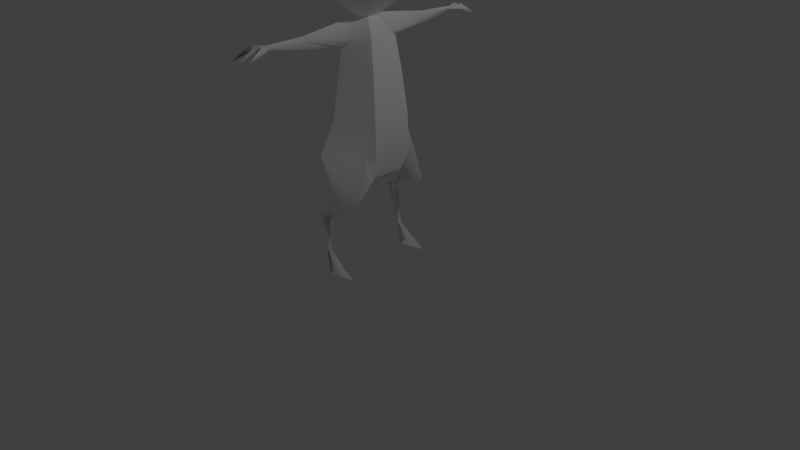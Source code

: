 # Source: zago2.blend  (saved by Blender 2.79.0; exported with 4.5.12 LTS)
import bpy
from mathutils import Matrix  # noqa: F401  (used for matrix-valued properties, if any)

bpy.ops.wm.read_factory_settings(use_empty=True)
scene = bpy.context.scene
scene.name = 'Scene'

# ---- collections
col_collection_1 = bpy.data.collections.new('Collection 1'); scene.collection.children.link(col_collection_1)

# ---- materials (node trees are filled in below, after node groups)
mat_lambert1 = bpy.data.materials.new('lambert1')
mat_lambert1.alpha_threshold = 0.0
mat_lambert1.use_transparent_shadow = False
mat_lambert1.diffuse_color = (1.0, 1.0, 1.0, 1.0)
mat_lambert1.roughness = 0.5

# ---- material node trees

# ---- world
world_world = bpy.data.worlds.new('World'); scene.world = world_world
world_world.color = (0.05088, 0.05088, 0.05088)
world_world.use_sun_shadow = False
world_world.sun_shadow_jitter_overblur = 0.0
world_world.cycles.sampling_method = 'MANUAL'

# ---- cameras
cam_camera = bpy.data.cameras.new('Camera')
cam_camera.clip_end = 100.0
cam_camera.lens = 35.0
cam_camera.sensor_width = 32.0
cam_camera.sensor_height = 18.0
cam_camera.ortho_scale = 7.314
cam_camera.dof.focus_distance = 0.0
cam_camera.dof.aperture_fstop = 128.0

# ---- lights
light_lamp = bpy.data.lights.new('Lamp', 'POINT')
light_lamp.transmission_factor = 0.0
light_lamp.cutoff_distance = 30.0
light_lamp.energy = 100.0
light_lamp.shadow_buffer_clip_start = 1.001
light_lamp.shadow_soft_size = 0.1
light_lamp.shadow_maximum_resolution = 0.006
light_lamp.use_absolute_resolution = True

# ---- meshes
me_x = bpy.data.meshes.new('未命名')
me_x.from_pydata([(0.07227, 3.077, -0.1252), (-0.07227, 3.077, -0.1252), (-0.1445, 3.077, -1.916e-08), (-0.07227, 3.077, 0.1252), (0.07227, 3.077, 0.1252), (0.1445, 3.077, 2.379e-09), (0.2411, 3.33, -0.4177), (-0.2411, 3.33, -0.4177), (-0.4823, 3.33, -6.696e-08), (-0.2411, 3.33, 0.4177), (0.2411, 3.33, 0.4177), (0.4823, 3.33, 4.905e-09), (0.2411, 3.644, -0.4177), (-0.2411, 3.644, -0.4177), (-0.4823, 3.644, -6.696e-08), (-0.2411, 3.644, 0.4177), (0.2411, 3.644, 0.4177), (0.4823, 3.644, 4.905e-09), (0.149, 3.897, -0.2581), (-0.149, 3.897, -0.2581), (-0.2981, 3.897, -3.951e-08), (-0.149, 3.897, 0.2581), (0.149, 3.897, 0.2581), (0.2981, 3.897, 4.905e-09), (2.246e-07, 1.226, -0.3447), (0.0, 3.994, 4.905e-09), (0.2385, 3.897, -0.1033), (0.1788, 3.936, 4.905e-09), (-0.2385, 3.897, -0.1033), (-0.1788, 3.936, -2.175e-08), (0.4309, 4.312, -0.1614), (-0.4309, 4.312, -0.1614), (0.3936, 4.095, 0.05367), (0.4532, 4.075, 0.05367), (0.4234, 4.075, 0.002046), (-0.3936, 4.095, 0.05367), (-0.4532, 4.075, 0.05367), (-0.4234, 4.075, 0.002046), (-0.2566, 1.537, 0.4445), (0.2566, 1.537, 0.4445), (0.5935, 0.0, 0.3898), (-0.5935, 0.0, 0.3898), (-0.199, 1.226, 0.3447), (0.199, 1.226, 0.3447), (-0.2189, 2.445, 0.3791), (0.2189, 2.445, 0.3791), (0.3581, 2.764, 1.5e-08), (0.1659, 2.445, -0.3791), (-0.1659, 2.445, -0.3791), (-0.3581, 2.764, -5.022e-08), (-0.5102, 1.922, -5.532e-08), (-0.2551, 1.922, 0.4418), (0.2551, 1.922, 0.4418), (0.5102, 1.922, 2.07e-08), (0.2551, 1.922, -0.4418), (-0.2551, 1.922, -0.4418), (-0.1032, 2.857, -0.3119), (-1.728, 2.835, -4.414e-08), (-0.1801, 2.857, 0.3119), (0.1801, 2.857, 0.3119), (1.728, 2.835, 9.524e-09), (0.1032, 2.857, -0.3119), (0.2793, 2.857, 0.1507), (0.2701, 2.857, -0.1384), (-0.2793, 2.857, 0.1507), (-0.2701, 2.857, -0.1384), (0.3849, 1.537, 0.3583), (-0.3849, 1.537, 0.3583), (0.9023, 2.924, 0.05519), (0.9023, 2.829, 1.166e-08), (0.9023, 2.924, -0.05519), (0.9023, 2.975, 7.195e-09), (-0.9023, 2.924, 0.05519), (-0.9023, 2.829, -3.042e-08), (-0.9023, 2.924, -0.05519), (-0.9023, 2.975, -1.942e-08), (0.6786, 1.021, 0.2148), (0.5129, 1.041, 0.4375), (0.2449, 1.021, 0.2674), (-0.6786, 1.021, 0.2148), (-0.5129, 1.041, 0.4375), (-0.2449, 1.021, 0.2674), (1.387, 2.961, 9.103e-09), (1.281, 2.937, 0.01744), (1.504, 2.918, 1.002e-08), (1.281, 2.937, -0.01744), (-1.387, 2.961, -1.132e-08), (-1.281, 2.937, 0.01744), (-1.504, 2.918, -2.946e-08), (-1.281, 2.937, -0.01744), (0.6451, 0.7576, -0.2295), (0.5777, 0.6449, -0.06123), (0.5783, 0.7576, -0.2645), (-0.6451, 0.7576, -0.2295), (-0.5777, 0.6449, -0.06123), (-0.5783, 0.7576, -0.2645), (1.486, 2.927, 0.136), (1.486, 2.927, -0.136), (-1.486, 2.927, 0.136), (-1.486, 2.927, -0.136), (1.712, 2.835, 0.1319), (-1.712, 2.835, 0.1319), (1.712, 2.835, -0.1319), (-1.712, 2.835, -0.1319), (1.486, 2.964, -0.06593), (-1.486, 2.964, -0.06593), (1.486, 2.964, 0.06593), (-1.486, 2.964, 0.06593), (1.486, 2.989, 0.0981), (1.486, 2.989, 8.631e-09), (1.486, 2.989, -0.0981), (-1.486, 2.989, 0.0981), (-1.486, 2.989, -4.101e-08), (-1.486, 2.989, -0.0981), (1.497, 2.918, 0.06593), (1.497, 2.918, -0.06593), (-1.497, 2.918, 0.06593), (-1.497, 2.918, -0.06593), (0.4621, 3.038, 3.823e-09), (-0.4621, 3.038, -1.924e-08), (0.6986, 1.54, -0.01825), (-0.6986, 1.54, -0.01825), (0.5883, 0.2615, -0.1151), (-0.5883, 0.2615, -0.1151), (0.6775, 0.0, 0.06019), (0.5055, 0.0, 0.05925), (-0.6775, 0.0, 0.06019), (-0.5055, 0.0, 0.05925), (0.5367, 0.0804, 0.1098), (0.5919, 0.08142, 0.2104), (0.6544, 0.07619, 0.1086), (-0.5367, 0.0804, 0.1098), (-0.5919, 0.08142, 0.2104), (-0.6544, 0.07619, 0.1086), (0.6129, 0.2615, -0.0705), (0.5661, 0.2615, -0.07145), (0.587, 0.2615, -0.02453), (-0.6129, 0.2615, -0.0705), (-0.5661, 0.2615, -0.07145), (-0.587, 0.2615, -0.02453)], [], [(0, 1, 7, 6), (1, 2, 8, 7), (2, 3, 9, 8), (3, 4, 10, 9), (4, 5, 11, 10), (5, 0, 6, 11), (6, 7, 13, 12), (7, 8, 14, 13), (8, 9, 15, 14), (9, 10, 16, 15), (10, 11, 17, 16), (11, 6, 12, 17), (12, 13, 19, 18), (13, 14, 20, 28, 19), (14, 15, 21, 20), (15, 16, 22, 21), (16, 17, 23, 22), (17, 12, 18, 26, 23), (1, 0, 61, 56), (2, 1, 56, 65), (3, 2, 64, 58), (4, 3, 58, 59), (82, 106, 109), (109, 104, 82), (18, 19, 25), (19, 28, 29, 25), (20, 21, 25, 29), (21, 22, 25), (22, 23, 27, 25), (30, 34, 26, 27, 32), (27, 26, 18, 25), (29, 35, 36, 20), (20, 36, 37, 28), (32, 33, 30), (31, 35, 29, 28, 37), (33, 34, 30), (23, 33, 32, 27), (23, 26, 34, 33), (36, 35, 31), (37, 36, 31), (39, 38, 42, 43), (135, 136, 91), (43, 42, 24), (38, 67, 42), (45, 44, 51, 52), (46, 45, 52, 53), (47, 46, 53, 54), (48, 47, 54, 55), (49, 48, 55, 50), (44, 49, 50, 51), (51, 50, 67, 38), (52, 51, 38, 39), (91, 136, 134, 90), (125, 124, 40), (55, 54, 24), (50, 55, 24), (49, 65, 56, 48), (58, 64, 49, 44), (59, 58, 44, 45), (106, 84, 60), (84, 104, 60), (56, 61, 47, 48), (5, 4, 59, 62), (46, 62, 59, 45), (61, 63, 46, 47), (0, 5, 63, 61), (64, 119, 75, 72), (49, 64, 72, 73), (73, 74, 65, 49), (119, 65, 74, 75), (53, 52, 39, 66), (43, 66, 39), (54, 53, 24), (67, 121, 80), (42, 67, 80, 81), (81, 24, 42), (121, 24, 79), (69, 68, 62, 46), (46, 63, 70, 69), (63, 5, 118), (5, 62, 118), (73, 72, 87, 88), (88, 89, 74, 73), (75, 74, 89, 86), (72, 75, 86, 87), (53, 66, 120), (78, 77, 66, 43), (43, 24, 78), (24, 76, 78), (80, 79, 94), (94, 95, 81), (79, 81, 95, 93), (71, 68, 83, 82), (84, 83, 68, 69), (69, 70, 85, 84), (70, 71, 82, 85), (98, 111, 101), (88, 87, 116), (99, 89, 117), (103, 113, 99), (76, 91, 90), (78, 91, 77), (78, 92, 91), (78, 76, 90, 92), (41, 132, 133, 126), (127, 131, 132, 41), (131, 127, 123, 138), (133, 137, 123, 126), (82, 104, 110), (82, 108, 106), (114, 106, 100), (104, 115, 102), (57, 112, 105), (107, 112, 57), (96, 108, 82, 83), (83, 114, 96), (97, 102, 115), (82, 110, 97, 85), (101, 111, 107), (88, 116, 107), (105, 117, 88), (105, 113, 103), (96, 100, 108), (106, 108, 100), (109, 106, 60), (60, 104, 109), (110, 104, 102), (97, 110, 102), (98, 87, 86, 111), (107, 111, 86), (107, 86, 112), (105, 112, 86), (105, 86, 113), (99, 113, 86, 89), (84, 106, 114), (84, 115, 104), (85, 115, 84), (107, 116, 101), (88, 107, 57), (105, 88, 57), (103, 117, 105), (99, 117, 103), (116, 98, 101), (84, 114, 83), (117, 89, 88), (97, 115, 85), (96, 114, 100), (116, 87, 98), (118, 62, 68, 71), (63, 118, 71, 70), (64, 2, 119), (2, 65, 119), (24, 53, 120), (79, 24, 81), (76, 77, 91), (94, 79, 93), (81, 80, 94), (120, 77, 76), (24, 120, 76), (67, 50, 121), (50, 24, 121), (120, 66, 77), (80, 121, 79), (122, 135, 91, 92), (127, 126, 123), (125, 40, 129, 128), (130, 129, 40, 124), (132, 131, 138, 139), (133, 132, 139, 137), (122, 124, 125), (41, 126, 127), (134, 122, 92, 90), (130, 124, 122, 134), (128, 135, 122, 125), (128, 129, 136, 135), (134, 136, 129, 130), (123, 137, 93, 95), (138, 123, 95, 94), (139, 138, 94), (137, 139, 94, 93)])
me_x.polygons.foreach_set('use_smooth', [True] * 180)
_k = set([(0, 1), (0, 5), (0, 6), (0, 61), (1, 2), (1, 7), (1, 56), (2, 3), (2, 8), (2, 119), (3, 4), (3, 9), (3, 58), (4, 5), (4, 10), (4, 59), (5, 11), (5, 118), (6, 7), (6, 11), (6, 12), (7, 8), (7, 13), (8, 9), (8, 14), (9, 10), (9, 15), (10, 11), (10, 16), (11, 17), (12, 13), (12, 17), (12, 18), (13, 14), (13, 19), (14, 15), (14, 20), (15, 16), (15, 21), (16, 17), (16, 22), (17, 23), (18, 19), (18, 25), (18, 26), (19, 25), (19, 28), (20, 21), (20, 28), (20, 29), (21, 22), (21, 25), (22, 23), (22, 25), (23, 26), (23, 27), (24, 42), (24, 43), (24, 54), (24, 55), (25, 27), (25, 29), (38, 42), (38, 51), (39, 43), (39, 52), (40, 124), (40, 125), (41, 126), (41, 127), (42, 43), (42, 81), (43, 78), (44, 51), (44, 58), (45, 52), (45, 59), (46, 53), (46, 69), (47, 54), (47, 61), (48, 55), (48, 56), (49, 50), (49, 73), (50, 121), (53, 120), (57, 88), (57, 112), (60, 84), (60, 109), (69, 84), (71, 82), (71, 118), (73, 88), (75, 86), (75, 119), (76, 90), (76, 120), (79, 93), (79, 121), (82, 109), (86, 112), (90, 134), (91, 135), (93, 137), (94, 138), (124, 130), (125, 128), (126, 133), (127, 131), (128, 135), (130, 134), (131, 138), (133, 137)])
me_x.attributes.new('sharp_edge', 'BOOLEAN', 'EDGE').data.foreach_set('value', [ (min(e.vertices), max(e.vertices)) in _k for e in me_x.edges])
_uv = me_x.uv_layers.new(name='map1')
_uv.uv.foreach_set('vector', [0.4388, 0.116, 0.4097, 0.116, 0.3758, 0.06504, 0.4728, 0.06504, 0.06563, 0.3743, 0.09081, 0.3743, 0.09081, 0.4253, 0.006791, 0.4253, 0.09081, 0.3743, 0.116, 0.3743, 0.1748, 0.4253, 0.09081, 0.4253, 0.5198, 0.3743, 0.5488, 0.3743, 0.5828, 0.4253, 0.4858, 0.4253, 0.2518, 0.3743, 0.2769, 0.3743, 0.2769, 0.4253, 0.1929, 0.4253, 0.2769, 0.3743, 0.3021, 0.3743, 0.361, 0.4253, 0.2769, 0.4253, 0.4728, 0.06504, 0.3758, 0.06504, 0.3758, 0.001992, 0.4728, 0.001992, 0.006791, 0.4253, 0.09081, 0.4253, 0.09081, 0.4883, 0.006791, 0.4883, 0.09081, 0.4253, 0.1748, 0.4253, 0.1748, 0.4883, 0.09081, 0.4883, 0.4858, 0.4253, 0.5828, 0.4253, 0.5828, 0.4883, 0.4858, 0.4883, 0.1929, 0.4253, 0.2769, 0.4253, 0.2769, 0.4883, 0.1929, 0.4883, 0.2769, 0.4253, 0.361, 0.4253, 0.361, 0.4883, 0.2769, 0.4883, 0.2037, 0.6692, 0.2037, 0.7663, 0.1716, 0.7477, 0.1716, 0.6878, 0.006791, 0.4883, 0.09081, 0.4883, 0.09081, 0.5393, 0.07004, 0.5393, 0.03888, 0.5393, 0.09081, 0.4883, 0.1748, 0.4883, 0.1427, 0.5393, 0.09081, 0.5393, 0.74, 0.7379, 0.74, 0.6409, 0.7721, 0.6595, 0.7721, 0.7194, 0.1929, 0.4883, 0.2769, 0.4883, 0.2769, 0.5393, 0.225, 0.5393, 0.2769, 0.4883, 0.361, 0.4883, 0.3289, 0.5393, 0.2977, 0.5393, 0.2769, 0.5393, 0.4097, 0.116, 0.4388, 0.116, 0.445, 0.1602, 0.4035, 0.1602, 0.09081, 0.3743, 0.06563, 0.3743, 0.02808, 0.3301, 0.06296, 0.3301, 0.116, 0.3743, 0.09081, 0.3743, 0.1211, 0.3301, 0.1535, 0.3301, 0.5488, 0.3743, 0.5198, 0.3743, 0.4981, 0.3301, 0.5705, 0.3301, 0.6227, 0.07058, 0.6095, 0.05051, 0.6227, 0.05051, 0.6227, 0.05051, 0.636, 0.05051, 0.6227, 0.07058, 0.1716, 0.6878, 0.1716, 0.7477, 0.1197, 0.7178, 0.1716, 0.7477, 0.1404, 0.7657, 0.1197, 0.7537, 0.1197, 0.7178, 0.824, 0.7494, 0.7721, 0.7194, 0.824, 0.6894, 0.824, 0.7254, 0.7721, 0.7194, 0.7721, 0.6595, 0.824, 0.6894, 0.7721, 0.6595, 0.824, 0.6295, 0.824, 0.6535, 0.824, 0.6894, 0.1521, 0.6311, 0.1193, 0.6326, 0.1404, 0.6698, 0.1197, 0.6818, 0.1089, 0.6386, 0.1197, 0.6818, 0.1404, 0.6698, 0.1716, 0.6878, 0.1197, 0.7178, 0.6612, 0.8495, 0.618, 0.8814, 0.6061, 0.8775, 0.6373, 0.8418, 0.09081, 0.5393, 0.1016, 0.5751, 0.09122, 0.5751, 0.07004, 0.5393, 0.1089, 0.6386, 0.1089, 0.6266, 0.1521, 0.6311, 0.1521, 0.8044, 0.1089, 0.7969, 0.1197, 0.7537, 0.1404, 0.7657, 0.1193, 0.8029, 0.2661, 0.5751, 0.2765, 0.5751, 0.3094, 0.6227, 0.5604, 0.873, 0.5962, 0.8418, 0.6001, 0.8537, 0.5682, 0.8969, 0.2769, 0.5393, 0.2977, 0.5393, 0.2765, 0.5751, 0.2661, 0.5751, 0.6061, 0.8775, 0.618, 0.8814, 0.6105, 0.9252, 0.09122, 0.5751, 0.1016, 0.5751, 0.05834, 0.6227, 0.5859, 0.06463, 0.4827, 0.06463, 0.4943, 0.001992, 0.5743, 0.001992, 0.5503, 0.5448, 0.5597, 0.5448, 0.5524, 0.6219, 0.3773, 0.9487, 0.2973, 0.9487, 0.3373, 0.81, 0.1802, 0.06463, 0.1629, 0.06463, 0.1601, 0.001992, 0.5783, 0.2471, 0.4903, 0.2471, 0.483, 0.142, 0.5856, 0.142, 0.2769, 0.3114, 0.2007, 0.2471, 0.1881, 0.142, 0.2769, 0.142, 0.3532, 0.2471, 0.2769, 0.3114, 0.2769, 0.142, 0.3658, 0.142, 0.3909, 0.2432, 0.4576, 0.2432, 0.4756, 0.3483, 0.373, 0.3483, 0.09081, 0.3114, 0.01455, 0.2471, 0.001934, 0.142, 0.09081, 0.142, 0.1671, 0.2471, 0.09081, 0.3114, 0.09081, 0.142, 0.1797, 0.142, 0.1797, 0.142, 0.09081, 0.142, 0.1629, 0.06463, 0.1802, 0.06463, 0.5856, 0.142, 0.483, 0.142, 0.4827, 0.06463, 0.5859, 0.06463, 0.8214, 0.1317, 0.814, 0.05459, 0.8233, 0.05459, 0.8552, 0.1544, 0.841, 0.7754, 0.8756, 0.7756, 0.8587, 0.8419, 0.373, 0.3483, 0.4756, 0.3483, 0.4243, 0.4883, 0.09081, 0.142, 0.001934, 0.142, 0.02148, 0.001992, 0.09081, 0.3114, 0.06296, 0.3301, 0.02808, 0.3301, 0.01455, 0.2471, 0.1535, 0.3301, 0.1211, 0.3301, 0.09081, 0.3114, 0.1671, 0.2471, 0.5705, 0.3301, 0.4981, 0.3301, 0.4903, 0.2471, 0.5783, 0.2471, 0.5545, 0.8903, 0.5412, 0.8866, 0.5412, 0.8418, 0.5412, 0.8866, 0.5279, 0.8903, 0.5412, 0.8418, 0.4035, 0.1602, 0.445, 0.1602, 0.4576, 0.2432, 0.3909, 0.2432, 0.2769, 0.3743, 0.2518, 0.3743, 0.2142, 0.3301, 0.2466, 0.3301, 0.2769, 0.3114, 0.2466, 0.3301, 0.2142, 0.3301, 0.2007, 0.2471, 0.3397, 0.3301, 0.3048, 0.3301, 0.2769, 0.3114, 0.3532, 0.2471, 0.3021, 0.3743, 0.2769, 0.3743, 0.3048, 0.3301, 0.3397, 0.3301, 0.6567, 0.0291, 0.6871, 0.06586, 0.6871, 0.1544, 0.676, 0.1544, 0.6897, 0.3401, 0.7083, 0.3243, 0.7218, 0.4496, 0.7026, 0.4496, 0.7926, 0.4429, 0.7734, 0.4429, 0.7869, 0.3157, 0.8055, 0.3334, 0.6871, 0.06586, 0.7149, 0.02724, 0.6982, 0.1544, 0.6871, 0.1544, 0.2769, 0.142, 0.1881, 0.142, 0.1875, 0.06463, 0.2049, 0.06463, 0.2076, 0.001992, 0.2049, 0.06463, 0.1875, 0.06463, 0.3658, 0.142, 0.2769, 0.142, 0.3463, 0.001992, 0.9529, 0.625, 0.8772, 0.6256, 0.9688, 0.5252, 0.3679, 0.7435, 0.3305, 0.8061, 0.3048, 0.7063, 0.3587, 0.7022, 0.3843, 0.8245, 0.4256, 0.7014, 0.4256, 0.84, 0.8772, 0.6256, 0.8115, 0.5624, 0.924, 0.5211, 0.662, 0.4454, 0.6812, 0.4454, 0.6677, 0.5707, 0.649, 0.5548, 0.7649, 0.5463, 0.7463, 0.564, 0.7328, 0.4368, 0.752, 0.4368, 0.6506, 0.2952, 0.6227, 0.3204, 0.6227, 0.2565, 0.6227, 0.3204, 0.5924, 0.2933, 0.6227, 0.2565, 0.7026, 0.4496, 0.7218, 0.4496, 0.7243, 0.5258, 0.7205, 0.5707, 0.7747, 0.564, 0.7709, 0.5191, 0.7734, 0.4429, 0.7926, 0.4429, 0.6871, 0.1544, 0.6982, 0.1544, 0.6906, 0.2306, 0.6871, 0.2518, 0.676, 0.1544, 0.6871, 0.1544, 0.6871, 0.2518, 0.6836, 0.2306, 0.2769, 0.142, 0.2049, 0.06463, 0.2806, 0.06523, 0.2189, 0.7022, 0.2728, 0.7063, 0.247, 0.8061, 0.2096, 0.7435, 0.4729, 0.7014, 0.4729, 0.84, 0.4316, 0.7169, 0.4789, 0.8379, 0.5914, 0.7014, 0.602, 0.7886, 0.9688, 0.5252, 0.924, 0.5211, 0.8685, 0.4455, 0.4646, 0.6219, 0.5055, 0.6446, 0.3985, 0.6975, 0.8308, 0.64, 0.9181, 0.6295, 0.851, 0.7365, 0.8375, 0.7294, 0.6227, 0.168, 0.6116, 0.168, 0.6192, 0.09177, 0.6227, 0.07058, 0.6799, 0.3243, 0.6837, 0.3692, 0.6812, 0.4454, 0.662, 0.4454, 0.752, 0.4368, 0.7328, 0.4368, 0.7303, 0.3606, 0.734, 0.3157, 0.6338, 0.168, 0.6227, 0.168, 0.6227, 0.07058, 0.6262, 0.09177, 0.6597, 0.2719, 0.6673, 0.2719, 0.6605, 0.3174, 0.7671, 0.7982, 0.7707, 0.7533, 0.7804, 0.7966, 0.7338, 0.883, 0.7577, 0.8418, 0.7479, 0.8851, 0.7136, 0.3174, 0.7068, 0.2719, 0.7144, 0.2719, 0.7659, 0.2073, 0.8214, 0.1317, 0.8552, 0.1544, 0.2189, 0.7022, 0.2858, 0.6266, 0.2728, 0.7063, 0.6185, 0.6975, 0.5115, 0.6446, 0.5524, 0.6219, 0.8816, 0.7403, 0.9688, 0.7509, 0.9621, 0.8403, 0.9487, 0.8473, 0.9592, 0.3157, 0.9231, 0.3321, 0.9027, 0.3311, 0.8929, 0.3157, 0.4404, 0.4922, 0.4302, 0.5083, 0.41, 0.5086, 0.3739, 0.4922, 0.4302, 0.5083, 0.4404, 0.4922, 0.4755, 0.5448, 0.4667, 0.5448, 0.9027, 0.3311, 0.8666, 0.3683, 0.8577, 0.3683, 0.8929, 0.3157, 0.6227, 0.07058, 0.636, 0.05051, 0.6425, 0.05051, 0.6227, 0.07058, 0.603, 0.05051, 0.6095, 0.05051, 0.4728, 0.8873, 0.4637, 0.8894, 0.4895, 0.8439, 0.4577, 0.8894, 0.4486, 0.8873, 0.4319, 0.8439, 0.6871, 0.3204, 0.6871, 0.2719, 0.7003, 0.2719, 0.6738, 0.2719, 0.6871, 0.2719, 0.6871, 0.3204, 0.5954, 0.05051, 0.603, 0.05051, 0.6227, 0.07058, 0.6192, 0.09177, 0.704, 0.9285, 0.7138, 0.8851, 0.7279, 0.8872, 0.6672, 0.8872, 0.668, 0.8418, 0.6813, 0.8851, 0.6227, 0.07058, 0.6425, 0.05051, 0.6501, 0.05051, 0.6262, 0.09177, 0.6605, 0.3174, 0.6673, 0.2719, 0.6738, 0.2719, 0.3532, 0.9658, 0.3532, 0.9525, 0.3624, 0.9525, 0.3472, 0.9658, 0.3381, 0.9658, 0.3381, 0.9525, 0.7003, 0.2719, 0.7068, 0.2719, 0.7136, 0.3174, 0.5954, 0.05051, 0.5962, 0.005032, 0.603, 0.05051, 0.6095, 0.05051, 0.603, 0.05051, 0.5962, 0.005032, 0.6227, 0.05051, 0.6095, 0.05051, 0.6227, 0.001992, 0.6227, 0.001992, 0.636, 0.05051, 0.6227, 0.05051, 0.6425, 0.05051, 0.636, 0.05051, 0.6493, 0.005032, 0.6501, 0.05051, 0.6425, 0.05051, 0.6493, 0.005032, 0.6597, 0.2719, 0.6836, 0.2306, 0.6871, 0.2518, 0.6673, 0.2719, 0.6738, 0.2719, 0.6673, 0.2719, 0.6871, 0.2518, 0.6738, 0.2719, 0.6871, 0.2518, 0.6871, 0.2719, 0.7003, 0.2719, 0.6871, 0.2719, 0.6871, 0.2518, 0.7003, 0.2719, 0.6871, 0.2518, 0.7068, 0.2719, 0.7144, 0.2719, 0.7068, 0.2719, 0.6871, 0.2518, 0.6906, 0.2306, 0.323, 0.9525, 0.3321, 0.9658, 0.323, 0.9658, 0.3078, 0.9658, 0.3078, 0.9525, 0.317, 0.9525, 0.6911, 0.9285, 0.6813, 0.8851, 0.6946, 0.8836, 0.4001, 0.8439, 0.4093, 0.846, 0.4259, 0.8894, 0.5087, 0.8454, 0.522, 0.8418, 0.5087, 0.8903, 0.4955, 0.8418, 0.5087, 0.8454, 0.5087, 0.8903, 0.3683, 0.998, 0.385, 0.9546, 0.3941, 0.9525, 0.7338, 0.883, 0.7479, 0.8851, 0.7347, 0.9285, 0.7804, 0.7966, 0.7945, 0.7945, 0.7937, 0.84, 0.7005, 0.8836, 0.7138, 0.8851, 0.704, 0.9285, 0.7479, 0.8851, 0.7577, 0.8418, 0.7612, 0.8866, 0.6672, 0.8872, 0.6813, 0.8851, 0.6911, 0.9285, 0.7279, 0.8872, 0.7138, 0.8851, 0.727, 0.8418, 0.7804, 0.7966, 0.7707, 0.7533, 0.7945, 0.7945, 0.6227, 0.2565, 0.5924, 0.2933, 0.6116, 0.168, 0.6227, 0.168, 0.6506, 0.2952, 0.6227, 0.2565, 0.6227, 0.168, 0.6338, 0.168, 0.6567, 0.0291, 0.6871, 0.001992, 0.6871, 0.06586, 0.6871, 0.001992, 0.7149, 0.02724, 0.6871, 0.06586, 0.142, 0.9488, 0.001934, 0.8462, 0.07874, 0.8083, 0.722, 0.8379, 0.6094, 0.7014, 0.7326, 0.7506, 0.7659, 0.2073, 0.7211, 0.2114, 0.8214, 0.1317, 0.8685, 0.4455, 0.924, 0.5211, 0.8347, 0.4681, 0.3587, 0.7022, 0.3048, 0.7063, 0.2918, 0.6266, 0.8128, 0.3119, 0.7211, 0.2114, 0.7659, 0.2073, 0.8784, 0.2486, 0.8128, 0.3119, 0.7659, 0.2073, 0.1629, 0.06463, 0.09081, 0.142, 0.08714, 0.06523, 0.1497, 0.9126, 0.2897, 0.81, 0.2265, 0.9505, 0.8128, 0.3119, 0.737, 0.3113, 0.7211, 0.2114, 0.9688, 0.5252, 0.8772, 0.6256, 0.924, 0.5211, 0.5415, 0.5448, 0.5503, 0.5448, 0.5524, 0.6219, 0.5115, 0.6446, 0.8351, 0.7883, 0.8005, 0.7885, 0.8184, 0.7533, 0.5766, 0.4922, 0.6431, 0.4922, 0.607, 0.5086, 0.5868, 0.5083, 0.7872, 0.01732, 0.7668, 0.01837, 0.7307, 0.001992, 0.797, 0.001992, 0.41, 0.5086, 0.4302, 0.5083, 0.4667, 0.5448, 0.4572, 0.5448, 0.9027, 0.3311, 0.9231, 0.3321, 0.8759, 0.3683, 0.8666, 0.3683, 0.8577, 0.7403, 0.8756, 0.7756, 0.841, 0.7754, 0.8174, 0.8548, 0.8005, 0.7885, 0.8351, 0.7883, 0.8233, 0.05459, 0.8322, 0.05459, 0.8623, 0.1544, 0.8552, 0.1544, 0.7872, 0.01732, 0.797, 0.001992, 0.8322, 0.05459, 0.8233, 0.05459, 0.5868, 0.5083, 0.5503, 0.5448, 0.5415, 0.5448, 0.5766, 0.4922, 0.5868, 0.5083, 0.607, 0.5086, 0.5597, 0.5448, 0.5503, 0.5448, 0.8233, 0.05459, 0.814, 0.05459, 0.7668, 0.01837, 0.7872, 0.01732, 0.8577, 0.3683, 0.8666, 0.3683, 0.8347, 0.4681, 0.8276, 0.4681, 0.4667, 0.5448, 0.4755, 0.5448, 0.5055, 0.6446, 0.4646, 0.6219, 0.4572, 0.5448, 0.4667, 0.5448, 0.4646, 0.6219, 0.8666, 0.3683, 0.8759, 0.3683, 0.8685, 0.4455, 0.8347, 0.4681])
me_x.materials.append(mat_lambert1)
me_x.use_remesh_preserve_volume = False
me_x.use_remesh_preserve_attributes = False
me_x.use_mirror_vertex_groups = False
me_x.update()
me_x.normals_split_custom_set([tuple(v) for v in zip(*[iter([1.228e-07, -0.7556, -0.655, 1.228e-07, -0.7556, -0.655, 1.228e-07, -0.7556, -0.655, 1.228e-07, -0.7556, -0.655, -0.5673, -0.7556, -0.3275, -0.5673, -0.7556, -0.3275, -0.5673, -0.7556, -0.3275, -0.5673, -0.7556, -0.3275, -0.5673, -0.7556, 0.3275, -0.5673, -0.7556, 0.3275, -0.5673, -0.7556, 0.3275, -0.5673, -0.7556, 0.3275, -6.141e-08, -0.7556, 0.655, -6.141e-08, -0.7556, 0.655, -6.141e-08, -0.7556, 0.655, -6.141e-08, -0.7556, 0.655, 0.5673, -0.7556, 0.3275, 0.5673, -0.7556, 0.3275, 0.5673, -0.7556, 0.3275, 0.5673, -0.7556, 0.3275, 0.5673, -0.7556, -0.3275, 0.5673, -0.7556, -0.3275, 0.5673, -0.7556, -0.3275, 0.5673, -0.7556, -0.3275, 1.972e-07, 0.0, -1.0, 1.972e-07, 0.0, -1.0, 1.972e-07, 0.0, -1.0, 1.972e-07, 0.0, -1.0, -0.866, 0.0, -0.5, -0.866, 0.0, -0.5, -0.866, 0.0, -0.5, -0.866, 0.0, -0.5, -0.866, 0.0, 0.5, -0.866, 0.0, 0.5, -0.866, 0.0, 0.5, -0.866, 0.0, 0.5, -9.858e-08, 0.0, 1.0, -9.858e-08, 0.0, 1.0, -9.858e-08, 0.0, 1.0, -9.858e-08, 0.0, 1.0, 0.866, 0.0, 0.5, 0.866, 0.0, 0.5, 0.866, 0.0, 0.5, 0.866, 0.0, 0.5, 0.866, 0.0, -0.5, 0.866, 0.0, -0.5, 0.866, 0.0, -0.5, 0.866, 0.0, -0.5, 1.912e-07, 0.5326, -0.8464, 1.912e-07, 0.5326, -0.8464, 1.912e-07, 0.5326, -0.8464, 1.912e-07, 0.5326, -0.8464, -0.733, 0.5326, -0.4232, -0.733, 0.5326, -0.4232, -0.733, 0.5326, -0.4232, -0.733, 0.5326, -0.4232, -0.733, 0.5326, -0.4232, -0.733, 0.5326, 0.4232, -0.733, 0.5326, 0.4232, -0.733, 0.5326, 0.4232, -0.733, 0.5326, 0.4232, -6.374e-08, 0.5326, 0.8464, -6.374e-08, 0.5326, 0.8464, -6.374e-08, 0.5326, 0.8464, -6.374e-08, 0.5326, 0.8464, 0.733, 0.5326, 0.4232, 0.733, 0.5326, 0.4232, 0.733, 0.5326, 0.4232, 0.733, 0.5326, 0.4232, 0.733, 0.5326, -0.4232, 0.733, 0.5326, -0.4232, 0.733, 0.5326, -0.4232, 0.733, 0.5326, -0.4232, 0.733, 0.5326, -0.4232, 0.0, 0.6477, -0.7619, 0.0, 0.6477, -0.7619, -4.206e-06, 0.3046, -0.9525, 5.325e-06, 0.3046, -0.9525, -0.4487, 0.6127, -0.6506, -0.6271, 0.5953, -0.5023, -0.7593, 0.2851, -0.5849, -0.61, 0.2056, -0.7653, -0.6477, 0.6557, 0.388, -0.4567, 0.6737, 0.581, -0.6794, 0.2139, 0.7019, -0.8392, 0.295, 0.4569, 0.0, 0.6477, 0.7619, 0.0, 0.6477, 0.7619, 2.351e-06, 0.2861, 0.9582, 2.086e-06, 0.2861, 0.9582, -0.3046, 0.7971, 0.5214, 0.58, 0.8129, -0.05297, 0.3162, 0.886, 0.3393, 0.3162, 0.886, -0.3393, 0.58, 0.8129, 0.05292, -0.3046, 0.7971, -0.5214, 6.799e-08, 0.9363, -0.3513, 6.799e-08, 0.9363, -0.3513, 6.799e-08, 0.9363, -0.3513, -0.3042, 0.9363, -0.1756, -0.0869, 0.8836, -0.4601, 0.07778, 0.9749, -0.2085, -0.3042, 0.9363, -0.1756, -0.3042, 0.9363, 0.1756, -0.3042, 0.9363, 0.1756, -0.3042, 0.9363, 0.1756, -0.3042, 0.9363, 0.1756, 0.0, 0.9363, 0.3513, 0.0, 0.9363, 0.3513, 0.0, 0.9363, 0.3513, 0.3042, 0.9363, 0.1756, 0.3042, 0.9363, 0.1756, 0.3042, 0.9363, 0.1756, 0.3042, 0.9363, 0.1756, -0.4176, 0.7698, -0.4828, 0.1561, 0.07659, -0.9848, 0.08687, 0.8836, -0.4601, -0.07781, 0.9749, -0.2085, -0.6651, 0.6132, 0.4262, -0.07781, 0.9749, -0.2085, 0.08687, 0.8836, -0.4601, 0.3042, 0.9363, -0.1756, 0.3042, 0.9363, -0.1756, 0.07778, 0.9749, -0.2085, 0.6651, 0.6132, 0.4262, -0.6591, -0.3143, 0.6832, -0.567, -0.648, 0.5085, -0.567, -0.648, 0.5085, -0.6591, -0.3143, 0.6832, -0.1561, 0.07659, -0.9848, -0.0869, 0.8836, -0.4601, -0.6651, 0.6132, 0.4262, 0.6591, -0.3143, 0.6832, -0.4176, 0.7698, -0.4828, 0.4175, 0.7698, -0.4828, 0.6651, 0.6132, 0.4262, 0.07778, 0.9749, -0.2085, -0.0869, 0.8836, -0.4601, -0.1561, 0.07659, -0.9848, 0.6591, -0.3143, 0.6832, 0.1561, 0.07659, -0.9848, -0.4176, 0.7698, -0.4828, 0.567, -0.648, 0.5085, 0.6591, -0.3143, 0.6832, -0.6651, 0.6132, 0.4262, -0.07781, 0.9749, -0.2085, 0.567, -0.648, 0.5085, 0.08687, 0.8836, -0.4601, 0.1561, 0.07659, -0.9848, 0.6591, -0.3143, 0.6832, -0.6591, -0.3143, 0.6832, 0.6651, 0.6132, 0.4262, 0.4175, 0.7698, -0.4828, -0.1561, 0.07659, -0.9848, -0.6591, -0.3143, 0.6832, 0.4175, 0.7698, -0.4828, -8.843e-05, -0.1203, 0.9927, -1.197e-06, -0.1203, 0.9927, 0.0, -0.3052, 0.9523, 0.0, -0.3052, 0.9523, -0.8666, 0.2793, 0.4134, 0.4928, 0.5126, 0.7031, -0.2571, -0.8968, 0.36, 0.0, -1.0, 1.086e-07, 0.0, -1.0, 1.086e-07, 0.0, -1.0, 1.086e-07, -0.774, 0.06409, 0.63, -0.6825, 0.1761, 0.7094, 0.2909, -0.09192, 0.9523, 1.502e-07, 0.1349, 0.9909, -1.274e-07, 0.1349, 0.9909, 1.208e-07, 0.06845, 0.9977, -2.301e-07, 0.06845, 0.9977, 0.7749, -0.1143, 0.6216, 0.8703, 0.1405, 0.472, 0.8507, 0.1427, 0.5059, 0.8414, 0.1715, 0.5125, 0.8308, 0.1696, -0.53, 0.7337, -0.0671, -0.6761, 0.7634, 0.07532, -0.6415, 0.8543, -0.03052, -0.5188, -1.072e-07, 0.1315, -0.9913, 9.418e-08, 0.1315, -0.9913, -2.915e-07, 0.01285, -0.9999, 2.866e-07, 0.0128, -0.9999, -0.7337, -0.0671, -0.6761, -0.8308, 0.1696, -0.53, -0.8543, -0.03052, -0.5188, -0.7634, 0.07531, -0.6415, -0.8703, 0.1405, 0.472, -0.7749, -0.1143, 0.6216, -0.8414, 0.1715, 0.5125, -0.8507, 0.1427, 0.5059, -0.8507, 0.1427, 0.5059, -0.8414, 0.1715, 0.5125, -0.6825, 0.1761, 0.7094, -0.774, 0.06409, 0.63, -2.301e-07, 0.06845, 0.9977, 1.208e-07, 0.06845, 0.9977, -1.197e-06, -0.1203, 0.9927, -8.843e-05, -0.1203, 0.9927, -0.2571, -0.8968, 0.36, 0.4928, 0.5126, 0.7031, 0.8845, 0.1668, 0.4357, 0.9463, -0.2069, 0.2483, -0.297, -0.8246, -0.4815, 0.2932, -0.8218, -0.4885, 0.0, -1.0, 0.0, 2.866e-07, 0.0128, -0.9999, -2.915e-07, 0.01285, -0.9999, 0.0, -0.1382, -0.9904, -0.7634, 0.07531, -0.6415, -0.8543, -0.03052, -0.5188, -0.4942, -0.439, -0.7504, -0.7337, -0.0671, -0.6761, -0.61, 0.2056, -0.7653, -0.7593, 0.2851, -0.5849, -0.8308, 0.1696, -0.53, -0.8392, 0.295, 0.4569, -0.6794, 0.2139, 0.7019, -0.7749, -0.1143, 0.6216, -0.8703, 0.1405, 0.472, 2.086e-06, 0.2861, 0.9582, 2.351e-06, 0.2861, 0.9582, -1.274e-07, 0.1349, 0.9909, 1.502e-07, 0.1349, 0.9909, 0.58, 0.8129, -0.05297, -0.1399, -0.851, 0.5061, 0.2598, -0.007847, 0.9656, -0.1399, -0.851, -0.5061, 0.58, 0.8129, 0.05292, 0.2598, -0.007845, -0.9656, 5.325e-06, 0.3046, -0.9525, -4.206e-06, 0.3046, -0.9525, 9.418e-08, 0.1315, -0.9913, -1.072e-07, 0.1315, -0.9913, 0.4567, 0.6737, 0.581, 0.6477, 0.6557, 0.388, 0.8392, 0.295, 0.4569, 0.6794, 0.2139, 0.7019, 0.7749, -0.1143, 0.6216, 0.6794, 0.2139, 0.7019, 0.8392, 0.295, 0.4569, 0.8703, 0.1405, 0.472, 0.7593, 0.2851, -0.5849, 0.61, 0.2056, -0.7653, 0.7337, -0.0671, -0.6761, 0.8308, 0.1696, -0.53, 0.6271, 0.5953, -0.5023, 0.4487, 0.6127, -0.6506, 0.61, 0.2056, -0.7653, 0.7593, 0.2851, -0.5849, -0.6794, 0.2139, 0.7019, -0.06811, 0.6248, 0.7778, -0.06032, 0.6398, 0.7662, -0.118, -0.01751, 0.9929, -0.7749, -0.1143, 0.6216, -0.6794, 0.2139, 0.7019, -0.118, -0.01751, 0.9929, -0.1216, -0.6335, 0.7641, -0.1145, -0.6143, -0.7808, -0.1073, -0.01662, -0.9941, -0.61, 0.2056, -0.7653, -0.7337, -0.0671, -0.6761, -0.06082, 0.6011, -0.7969, -0.61, 0.2056, -0.7653, -0.1073, -0.01662, -0.9941, -0.05395, 0.6227, -0.7806, 0.8414, 0.1715, 0.5125, 0.8507, 0.1427, 0.5059, 0.774, 0.06409, 0.63, 0.6825, 0.1761, 0.7094, -0.2909, -0.09193, 0.9523, 0.6825, 0.1761, 0.7094, 0.774, 0.06409, 0.63, 0.8543, -0.03052, -0.5188, 0.7634, 0.07532, -0.6415, 0.4942, -0.439, -0.7504, -0.6825, 0.1761, 0.7094, -0.737, 0.3002, 0.6056, -0.2347, -0.2369, 0.9428, 0.2909, -0.09192, 0.9523, -0.6825, 0.1761, 0.7094, -0.2347, -0.2369, 0.9428, 0.5862, -0.7693, 0.254, 0.5862, -0.7693, 0.254, -0.4942, -0.439, -0.7504, 0.9153, -0.304, 0.2642, -0.4584, -0.1017, -0.8829, -0.4942, -0.439, -0.7504, -0.3491, -0.04531, -0.936, 0.1216, -0.6335, 0.7641, 0.118, -0.01751, 0.9929, 0.6794, 0.2139, 0.7019, 0.7749, -0.1143, 0.6216, 0.7337, -0.0671, -0.6761, 0.61, 0.2056, -0.7653, 0.1073, -0.01663, -0.9941, 0.1145, -0.6143, -0.7808, 0.61, 0.2056, -0.7653, 0.4487, 0.6127, -0.6506, 0.06083, 0.601, -0.7969, 0.4567, 0.6737, 0.581, 0.6794, 0.2139, 0.7019, 0.06811, 0.6248, 0.7778, -0.1216, -0.6335, 0.7641, -0.118, -0.01751, 0.9929, -0.04486, -0.01055, 0.9989, 0.1399, -0.851, 0.5061, 0.1399, -0.851, -0.5061, -0.04485, -0.01055, -0.9989, -0.1073, -0.01662, -0.9941, -0.1145, -0.6143, -0.7808, -0.05395, 0.6227, -0.7806, -0.1073, -0.01662, -0.9941, -0.04485, -0.01055, -0.9989, 0.3046, 0.7971, -0.5214, -0.118, -0.01751, 0.9929, -0.06032, 0.6398, 0.7662, 0.3046, 0.7971, 0.5214, -0.04486, -0.01055, 0.9989, 0.8414, 0.1715, 0.5125, 0.6825, 0.1761, 0.7094, 0.7369, 0.3002, 0.6056, -0.5862, -0.7693, 0.254, 0.2347, -0.2369, 0.9428, 0.6825, 0.1761, 0.7094, -0.2909, -0.09193, 0.9523, -0.9153, -0.304, 0.2642, 0.4942, -0.439, -0.7504, -0.5862, -0.7693, 0.254, 0.4942, -0.439, -0.7504, 0.3491, -0.04531, -0.936, -0.5862, -0.7693, 0.254, -0.2347, -0.2369, 0.9428, -0.8067, -0.167, 0.5668, 0.2571, -0.8968, 0.36, 0.2571, -0.8968, 0.36, 0.3152, 0.6446, -0.6965, 0.5862, -0.7693, 0.254, -0.3491, -0.04531, -0.936, 0.5862, -0.7693, 0.254, 0.3152, 0.6446, -0.6965, -0.09585, 0.8024, -0.589, 0.06032, 0.6398, 0.7662, 0.118, -0.01751, 0.9929, 0.04485, -0.01055, 0.9989, -0.3046, 0.7971, 0.5214, -0.1399, -0.851, 0.5061, 0.04485, -0.01055, 0.9989, 0.118, -0.01751, 0.9929, 0.1216, -0.6335, 0.7641, 0.1145, -0.6143, -0.7808, 0.1073, -0.01663, -0.9941, 0.04486, -0.01055, -0.9989, -0.1399, -0.851, -0.5061, 0.1073, -0.01663, -0.9941, 0.05395, 0.6227, -0.7806, -0.3046, 0.7971, -0.5214, 0.04486, -0.01055, -0.9989, 0.3376, 0.01988, 0.9411, 0.07509, 0.9052, 0.4183, -0.1621, -0.6127, 0.7735, 0.1399, -0.851, 0.5061, -0.04486, -0.01055, 0.9989, 0.04232, -0.9775, -0.2068, 0.3375, 0.01988, -0.9411, -0.04485, -0.01055, -0.9989, 0.04233, -0.9775, 0.2068, -0.162, -0.6131, -0.7733, 0.07508, 0.9052, -0.4183, 0.3375, 0.01988, -0.9411, 0.8067, -0.167, 0.5668, -0.2571, -0.8968, 0.36, 0.9463, -0.2069, 0.2483, -0.5862, -0.7693, 0.254, -0.2571, -0.8968, 0.36, 0.2347, -0.2369, 0.9428, -0.5862, -0.7693, 0.254, -0.3152, 0.6446, -0.6965, -0.2571, -0.8968, 0.36, -0.5862, -0.7693, 0.254, 0.3491, -0.04531, -0.936, 0.09585, 0.8024, -0.589, -0.3152, 0.6446, -0.6965, 0.009859, 0.7981, 0.6025, 0.006239, 0.7981, 0.6024, -0.809, 0.47, 0.3531, -0.8769, 0.3809, 0.2932, 0.8738, 0.3907, 0.2894, 0.829, 0.4451, 0.3385, 0.006239, 0.7981, 0.6024, 0.009859, 0.7981, 0.6025, 0.9789, 0.1919, -0.07, 0.297, -0.8246, -0.4815, 0.6327, -0.1936, -0.7498, 0.9944, 0.05685, -0.08903, -0.9746, 0.1649, -0.1516, -0.8748, -0.0433, -0.4825, 0.6327, -0.1936, -0.7498, -0.2932, -0.8218, -0.4885, -0.3046, 0.7971, -0.5214, 0.58, 0.8129, 0.05292, -0.0751, 0.9052, -0.4183, -0.3046, 0.7971, 0.5214, -0.07511, 0.9052, 0.4183, 0.58, 0.8129, -0.05297, -0.04231, -0.9775, -0.2068, 0.58, 0.8129, -0.05297, 0.1627, -0.611, 0.7747, 0.58, 0.8129, 0.05292, -0.04231, -0.9775, 0.2068, 0.1625, -0.6115, -0.7744, -0.2598, -0.007848, -0.9656, -0.3162, 0.886, -0.3393, -0.58, 0.8129, 0.05297, -0.58, 0.8129, -0.05292, -0.3162, 0.886, 0.3393, -0.2598, -0.007845, 0.9656, -0.3376, 0.01988, 0.9411, -0.07511, 0.9052, 0.4183, -0.3046, 0.7971, 0.5214, 0.04485, -0.01055, 0.9989, 0.04485, -0.01055, 0.9989, -0.04231, -0.9775, -0.2068, -0.3376, 0.01988, 0.9411, -0.3376, 0.01988, -0.9411, 0.1625, -0.6115, -0.7744, -0.04231, -0.9775, 0.2068, -0.3046, 0.7971, -0.5214, -0.0751, 0.9052, -0.4183, -0.3376, 0.01988, -0.9411, 0.04486, -0.01055, -0.9989, -0.1621, -0.6127, 0.7735, 0.07509, 0.9052, 0.4183, -0.58, 0.8129, -0.05292, 0.1399, -0.851, 0.5061, 0.04232, -0.9775, -0.2068, -0.58, 0.8129, -0.05292, -0.58, 0.8129, 0.05297, 0.04233, -0.9775, 0.2068, 0.1399, -0.851, -0.5061, -0.58, 0.8129, 0.05297, 0.07508, 0.9052, -0.4183, -0.162, -0.6131, -0.7733, -0.3376, 0.01988, 0.9411, 0.1627, -0.611, 0.7747, -0.07511, 0.9052, 0.4183, 0.58, 0.8129, -0.05297, -0.07511, 0.9052, 0.4183, 0.1627, -0.611, 0.7747, 0.3162, 0.886, 0.3393, 0.58, 0.8129, -0.05297, 0.2598, -0.007847, 0.9656, 0.2598, -0.007845, -0.9656, 0.58, 0.8129, 0.05292, 0.3162, 0.886, -0.3393, -0.0751, 0.9052, -0.4183, 0.58, 0.8129, 0.05292, 0.1625, -0.6115, -0.7744, -0.3376, 0.01988, -0.9411, -0.0751, 0.9052, -0.4183, 0.1625, -0.6115, -0.7744, 0.3376, 0.01988, 0.9411, -0.04486, -0.01055, 0.9989, 0.3046, 0.7971, 0.5214, 0.07509, 0.9052, 0.4183, -0.58, 0.8129, -0.05292, 0.07509, 0.9052, 0.4183, 0.3046, 0.7971, 0.5214, -0.58, 0.8129, -0.05292, 0.3046, 0.7971, 0.5214, -0.3162, 0.886, 0.3393, -0.58, 0.8129, 0.05297, -0.3162, 0.886, -0.3393, 0.3046, 0.7971, -0.5214, -0.58, 0.8129, 0.05297, 0.3046, 0.7971, -0.5214, 0.07508, 0.9052, -0.4183, 0.3375, 0.01988, -0.9411, 0.07508, 0.9052, -0.4183, 0.3046, 0.7971, -0.5214, -0.04485, -0.01055, -0.9989, -0.1399, -0.851, 0.5061, 0.58, 0.8129, -0.05297, -0.04231, -0.9775, -0.2068, -0.1399, -0.851, -0.5061, -0.04231, -0.9775, 0.2068, 0.58, 0.8129, 0.05292, 0.04486, -0.01055, -0.9989, -0.04231, -0.9775, 0.2068, -0.1399, -0.851, -0.5061, -0.58, 0.8129, -0.05292, 0.04232, -0.9775, -0.2068, -0.1621, -0.6127, 0.7735, 0.1399, -0.851, 0.5061, -0.58, 0.8129, -0.05292, -0.2598, -0.007845, 0.9656, -0.58, 0.8129, 0.05297, 0.1399, -0.851, -0.5061, -0.2598, -0.007848, -0.9656, -0.162, -0.6131, -0.7733, 0.04233, -0.9775, 0.2068, -0.58, 0.8129, 0.05297, 0.3375, 0.01988, -0.9411, 0.04233, -0.9775, 0.2068, -0.162, -0.6131, -0.7733, 0.04232, -0.9775, -0.2068, 0.3376, 0.01988, 0.9411, -0.1621, -0.6127, 0.7735, -0.1399, -0.851, 0.5061, -0.04231, -0.9775, -0.2068, 0.04485, -0.01055, 0.9989, 0.04233, -0.9775, 0.2068, -0.04485, -0.01055, -0.9989, 0.1399, -0.851, -0.5061, -0.3376, 0.01988, -0.9411, -0.04231, -0.9775, 0.2068, 0.04486, -0.01055, -0.9989, -0.3376, 0.01988, 0.9411, -0.04231, -0.9775, -0.2068, 0.1627, -0.611, 0.7747, 0.04232, -0.9775, -0.2068, -0.04486, -0.01055, 0.9989, 0.3376, 0.01988, 0.9411, 0.06811, 0.6248, 0.7778, 0.6794, 0.2139, 0.7019, 0.118, -0.01751, 0.9929, 0.06032, 0.6398, 0.7662, 0.61, 0.2056, -0.7653, 0.06083, 0.601, -0.7969, 0.05395, 0.6227, -0.7806, 0.1073, -0.01663, -0.9941, -0.6794, 0.2139, 0.7019, -0.4567, 0.6737, 0.581, -0.06811, 0.6248, 0.7778, -0.4487, 0.6127, -0.6506, -0.61, 0.2056, -0.7653, -0.06082, 0.6011, -0.7969, 0.4942, -0.439, -0.7504, 0.7634, 0.07532, -0.6415, 0.4584, -0.1017, -0.8829, -0.3491, -0.04531, -0.936, -0.4942, -0.439, -0.7504, 0.5862, -0.7693, 0.254, 0.8067, -0.167, 0.5668, 0.2347, -0.2369, 0.9428, -0.2571, -0.8968, 0.36, 0.2571, -0.8968, 0.36, -0.8067, -0.167, 0.5668, -0.9463, -0.2069, 0.2483, 0.5862, -0.7693, 0.254, -0.2347, -0.2369, 0.9428, 0.2571, -0.8968, 0.36, 0.7369, 0.3002, 0.6056, 0.2347, -0.2369, 0.9428, 0.8067, -0.167, 0.5668, 0.4942, -0.439, -0.7504, 0.4584, -0.1017, -0.8829, 0.3491, -0.04531, -0.936, -0.6825, 0.1761, 0.7094, -0.8414, 0.1715, 0.5125, -0.737, 0.3002, 0.6056, -0.7634, 0.07531, -0.6415, -0.4942, -0.439, -0.7504, -0.4584, -0.1017, -0.8829, 0.7369, 0.3002, 0.6056, 0.6825, 0.1761, 0.7094, 0.2347, -0.2369, 0.9428, -0.2347, -0.2369, 0.9428, -0.737, 0.3002, 0.6056, -0.8067, -0.167, 0.5668, -0.6327, -0.1936, -0.7498, -0.9944, 0.05685, -0.08903, -0.2571, -0.8968, 0.36, -0.3152, 0.6446, -0.6965, 0.297, -0.8246, -0.4815, -0.2932, -0.8218, -0.4885, 0.6327, -0.1936, -0.7498, -0.8738, 0.3907, 0.2894, -0.00986, 0.7981, 0.6025, -0.006296, 0.7981, 0.6024, -0.829, 0.4451, 0.3385, 0.8088, 0.4702, 0.3533, -0.006296, 0.7981, 0.6024, -0.00986, 0.7981, 0.6025, 0.8769, 0.3809, 0.2932, 0.006239, 0.7981, 0.6024, 0.829, 0.4451, 0.3385, 0.8666, 0.2793, 0.4134, -0.4928, 0.5126, 0.7031, -0.809, 0.47, 0.3531, 0.006239, 0.7981, 0.6024, -0.4928, 0.5126, 0.7031, -0.8845, 0.1668, 0.4357, -0.6327, -0.1936, -0.7498, 0.2932, -0.8218, -0.4885, -0.297, -0.8246, -0.4815, 0.0, -1.0, 0.0, -0.2932, -0.8218, -0.4885, 0.297, -0.8246, -0.4815, 0.8748, -0.04329, -0.4825, -0.6327, -0.1936, -0.7498, -0.3152, 0.6446, -0.6965, 0.09585, 0.8024, -0.589, 0.9746, 0.1649, -0.1516, 0.2932, -0.8218, -0.4885, -0.6327, -0.1936, -0.7498, 0.8748, -0.04329, -0.4825, -0.9789, 0.1919, -0.07, -0.9944, 0.05685, -0.08903, -0.6327, -0.1936, -0.7498, -0.297, -0.8246, -0.4815, -0.829, 0.4451, 0.3385, -0.006296, 0.7981, 0.6024, 0.4928, 0.5126, 0.7031, -0.8666, 0.2793, 0.4134, 0.8845, 0.1668, 0.4357, 0.4928, 0.5126, 0.7031, -0.006296, 0.7981, 0.6024, 0.8088, 0.4702, 0.3533, 0.6327, -0.1936, -0.7498, -0.8748, -0.0433, -0.4825, -0.09585, 0.8024, -0.589, 0.3152, 0.6446, -0.6965, 0.9944, 0.05685, -0.08903, 0.6327, -0.1936, -0.7498, 0.3152, 0.6446, -0.6965, 0.2571, -0.8968, 0.36, -0.4928, 0.5126, 0.7031, 0.8666, 0.2793, 0.4134, 0.2571, -0.8968, 0.36, -0.8845, 0.1668, 0.4357, -0.4928, 0.5126, 0.7031, 0.2571, -0.8968, 0.36, -0.9463, -0.2069, 0.2483])] * 3)])
arm_armature = bpy.data.armatures.new('Armature')  # bones are not reproduced

# ---- objects
ob_armature = bpy.data.objects.new('Armature', arm_armature)
ob_psphere1 = bpy.data.objects.new('pSphere1', me_x)
ob_lamp = bpy.data.objects.new('Lamp', light_lamp)
ob_camera = bpy.data.objects.new('Camera', cam_camera)

# ---- transforms, parenting, visibility, modifiers, constraints
ob_armature.location = (0.0, 0.0, 0.0)
ob_armature.rotation_euler = (1.571, 0.0, 1.571)
ob_armature.lineart.crease_threshold = 0.0
ob_psphere1.parent = ob_armature
ob_psphere1.location = (0.0, 0.0, 0.0)
ob_psphere1.color = (0.8, 0.8, 0.8, 1.0)
ob_psphere1.lineart.crease_threshold = 0.0
_vg = ob_psphere1.vertex_groups.new(name='joint1')
for _i, _w in zip([24, 38, 39, 42, 43, 50, 51, 52, 53, 54, 55], [1.0, 1.0, 1.0, 1.0, 1.0, 1.0, 1.0, 1.0, 1.0, 1.0, 1.0]): _vg.add([_i], _w, 'REPLACE')
_vg = ob_psphere1.vertex_groups.new(name='joint8')
for _i, _w in zip([66, 120], [1.0, 0.9754]): _vg.add([_i], _w, 'REPLACE')
_vg = ob_psphere1.vertex_groups.new(name='joint9')
_vg.add([76, 77, 78], 1.0, 'REPLACE')
_vg = ob_psphere1.vertex_groups.new(name='joint10')
for _i, _w in zip([90, 91, 92, 120], [1.0, 1.0, 1.0, 0.02455]): _vg.add([_i], _w, 'REPLACE')
_vg = ob_psphere1.vertex_groups.new(name='joint11')
_vg.add([40, 122, 124, 125, 128, 129, 130, 134, 135, 136], 1.0, 'REPLACE')
_vg = ob_psphere1.vertex_groups.new(name='joint17')
for _i, _w in zip([67, 121], [1.0, 0.9754]): _vg.add([_i], _w, 'REPLACE')
_vg = ob_psphere1.vertex_groups.new(name='joint18')
_vg.add([79, 80, 81], 1.0, 'REPLACE')
_vg = ob_psphere1.vertex_groups.new(name='joint19')
for _i, _w in zip([93, 94, 95, 121], [1.0, 1.0, 1.0, 0.02455]): _vg.add([_i], _w, 'REPLACE')
_vg = ob_psphere1.vertex_groups.new(name='joint20')
_vg.add([41, 123, 126, 127, 131, 132, 133, 137, 138, 139], 1.0, 'REPLACE')
_vg = ob_psphere1.vertex_groups.new(name='joint3')
for _i, _w in zip([0, 1, 2, 3, 4, 5, 6, 7, 8, 9, 10, 11, 12, 13, 14, 15, 16, 17, 18, 19, 20, 21, 22, 23, 25, 26, 27, 28, 29, 30, 31, 32, 33, 34, 35, 36, 37, 44, 45, 46, 47, 48, 49, 56, 58, 59, 61, 63, 65], [1.0, 1.0, 1.0, 1.0, 1.0, 1.0, 1.0, 1.0, 1.0, 1.0, 1.0, 1.0, 1.0, 1.0, 1.0, 1.0, 1.0, 1.0, 1.0, 1.0, 1.0, 1.0, 1.0, 1.0, 1.0, 1.0, 1.0, 1.0, 1.0, 1.0, 1.0, 1.0, 1.0, 1.0, 1.0, 1.0, 1.0, 1.0, 1.0, 1.0, 1.0, 1.0, 1.0, 1.0, 1.0, 1.0, 1.0, 0.03468, 0.03468]): _vg.add([_i], _w, 'REPLACE')
_vg = ob_psphere1.vertex_groups.new(name='joint4')
for _i, _w in zip([62, 63, 118], [1.0, 0.9653, 1.0]): _vg.add([_i], _w, 'REPLACE')
_vg = ob_psphere1.vertex_groups.new(name='joint5')
_vg.add([68, 69, 70, 71], 1.0, 'REPLACE')
_vg = ob_psphere1.vertex_groups.new(name='joint6')
_vg.add([60, 82, 83, 84, 85, 96, 97, 100, 102, 104, 106, 108, 109, 110, 114, 115], 1.0, 'REPLACE')
_vg = ob_psphere1.vertex_groups.new(name='joint13')
for _i, _w in zip([64, 65, 119], [1.0, 0.9653, 1.0]): _vg.add([_i], _w, 'REPLACE')
_vg = ob_psphere1.vertex_groups.new(name='joint14')
_vg.add([72, 73, 74, 75], 1.0, 'REPLACE')
_vg = ob_psphere1.vertex_groups.new(name='joint15')
_vg.add([57, 86, 87, 88, 89, 98, 99, 101, 103, 105, 107, 111, 112, 113, 116, 117], 1.0, 'REPLACE')
_m = ob_psphere1.modifiers.new('Armature', 'ARMATURE')
_m.object = ob_armature
ob_lamp.location = (4.076, 1.005, 5.904)
ob_lamp.rotation_euler = (0.6503, 0.05522, 1.866)
ob_lamp.lock_rotations_4d = False
ob_lamp.empty_display_type = 'ARROWS'
ob_lamp.color = (0.0, 0.0, 0.0, 0.0)
ob_lamp.lineart.crease_threshold = 0.0
ob_camera.location = (7.481, -6.508, 5.344)
ob_camera.rotation_euler = (1.109, 0.0, 0.8149)
ob_camera.lock_rotations_4d = False
ob_camera.empty_display_type = 'ARROWS'
ob_camera.color = (0.0, 0.0, 0.0, 0.0)
ob_camera.display_type = 'WIRE'
ob_camera.lineart.crease_threshold = 0.0

# ---- collection membership
col_collection_1.objects.link(ob_armature)
col_collection_1.objects.link(ob_psphere1)
col_collection_1.objects.link(ob_lamp)
col_collection_1.objects.link(ob_camera)

# ---- scene / render settings (as saved in the file)
scene.camera = ob_camera
scene.frame_start = 1; scene.frame_end = 250; scene.frame_set(1)
scene.render.engine = 'BLENDER_EEVEE_NEXT'
scene.render.resolution_percentage = 50
scene.render.dither_intensity = 0.0
scene.cycles.use_denoising = False
scene.cycles.samples = 128
scene.cycles.sampling_pattern = 'TABULATED_SOBOL'
scene.cycles.use_adaptive_sampling = False
scene.cycles.use_light_tree = False
scene.cycles.blur_glossy = 0.0
scene.cycles.sample_clamp_indirect = 0.0
scene.view_settings.view_transform = 'Standard'
bpy.context.view_layer.update()
